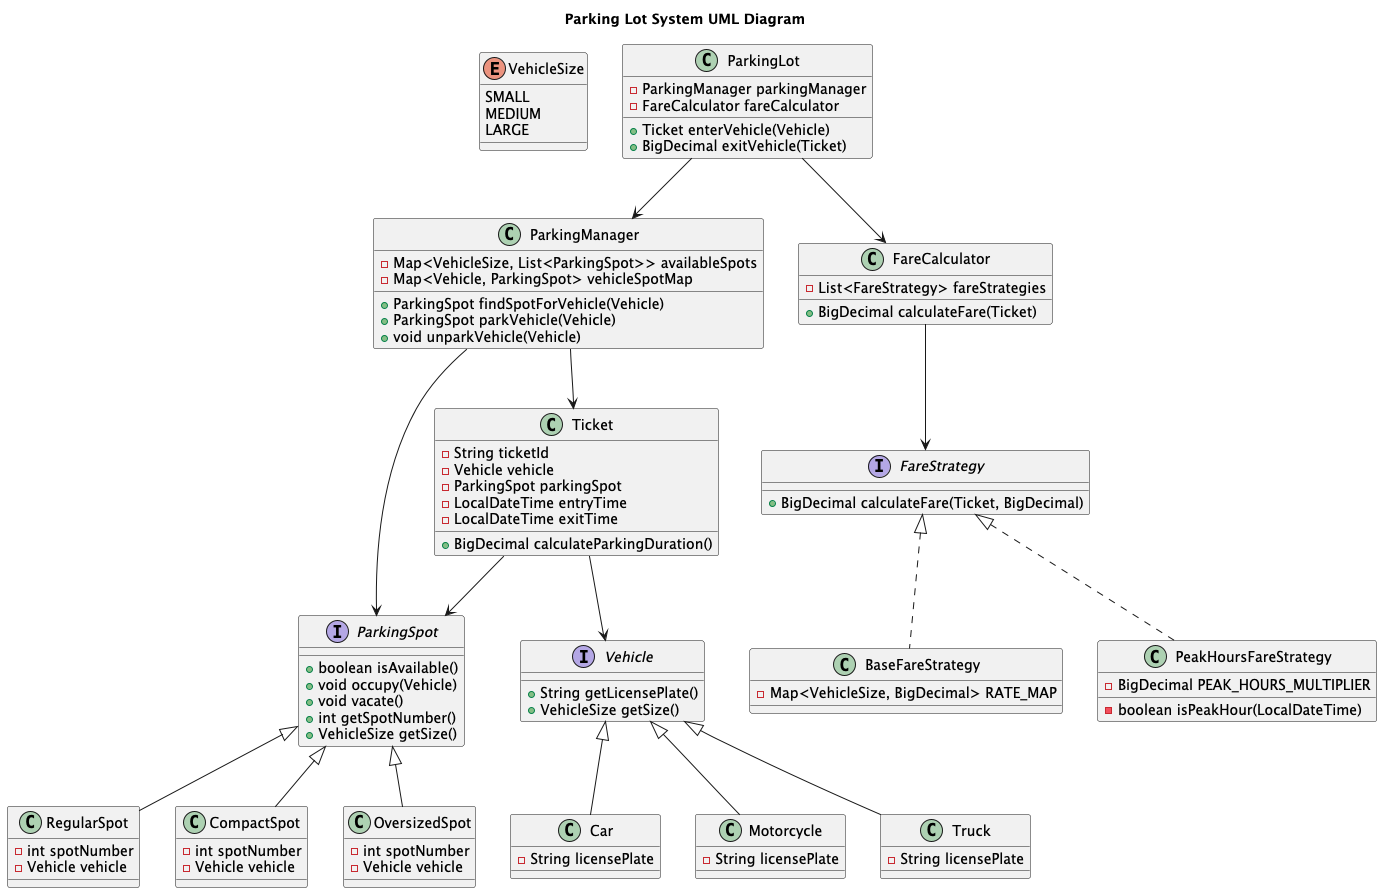

The diagram above was rendered by PlantUML. Its source (embedded in the PNG):
@startuml
title Parking Lot System UML Diagram

enum VehicleSize {
  SMALL
  MEDIUM
  LARGE
}

interface Vehicle {
  +String getLicensePlate()
  +VehicleSize getSize()
}

class Car {
  -String licensePlate
}

class Motorcycle {
  -String licensePlate
}

class Truck {
  -String licensePlate
}

Vehicle <|-- Car
Vehicle <|-- Motorcycle
Vehicle <|-- Truck

interface ParkingSpot {
  +boolean isAvailable()
  +void occupy(Vehicle)
  +void vacate()
  +int getSpotNumber()
  +VehicleSize getSize()
}

class RegularSpot {
  -int spotNumber
  -Vehicle vehicle
}

class CompactSpot {
  -int spotNumber
  -Vehicle vehicle
}

class OversizedSpot {
  -int spotNumber
  -Vehicle vehicle
}

ParkingSpot <|-- RegularSpot
ParkingSpot <|-- CompactSpot
ParkingSpot <|-- OversizedSpot

class Ticket {
  -String ticketId
  -Vehicle vehicle
  -ParkingSpot parkingSpot
  -LocalDateTime entryTime
  -LocalDateTime exitTime
  +BigDecimal calculateParkingDuration()
}

class ParkingManager {
  -Map<VehicleSize, List<ParkingSpot>> availableSpots
  -Map<Vehicle, ParkingSpot> vehicleSpotMap
  +ParkingSpot findSpotForVehicle(Vehicle)
  +ParkingSpot parkVehicle(Vehicle)
  +void unparkVehicle(Vehicle)
}

class FareCalculator {
  -List<FareStrategy> fareStrategies
  +BigDecimal calculateFare(Ticket)
}

interface FareStrategy {
  +BigDecimal calculateFare(Ticket, BigDecimal)
}

class BaseFareStrategy {
  -Map<VehicleSize, BigDecimal> RATE_MAP
}

class PeakHoursFareStrategy {
  -BigDecimal PEAK_HOURS_MULTIPLIER
  -boolean isPeakHour(LocalDateTime)
}

FareStrategy <|.. BaseFareStrategy
FareStrategy <|.. PeakHoursFareStrategy

class ParkingLot {
  -ParkingManager parkingManager
  -FareCalculator fareCalculator
  +Ticket enterVehicle(Vehicle)
  +BigDecimal exitVehicle(Ticket)
}

ParkingManager --> ParkingSpot
ParkingManager --> Ticket
ParkingLot --> ParkingManager
ParkingLot --> FareCalculator
Ticket --> Vehicle
Ticket --> ParkingSpot
FareCalculator --> FareStrategy

@enduml